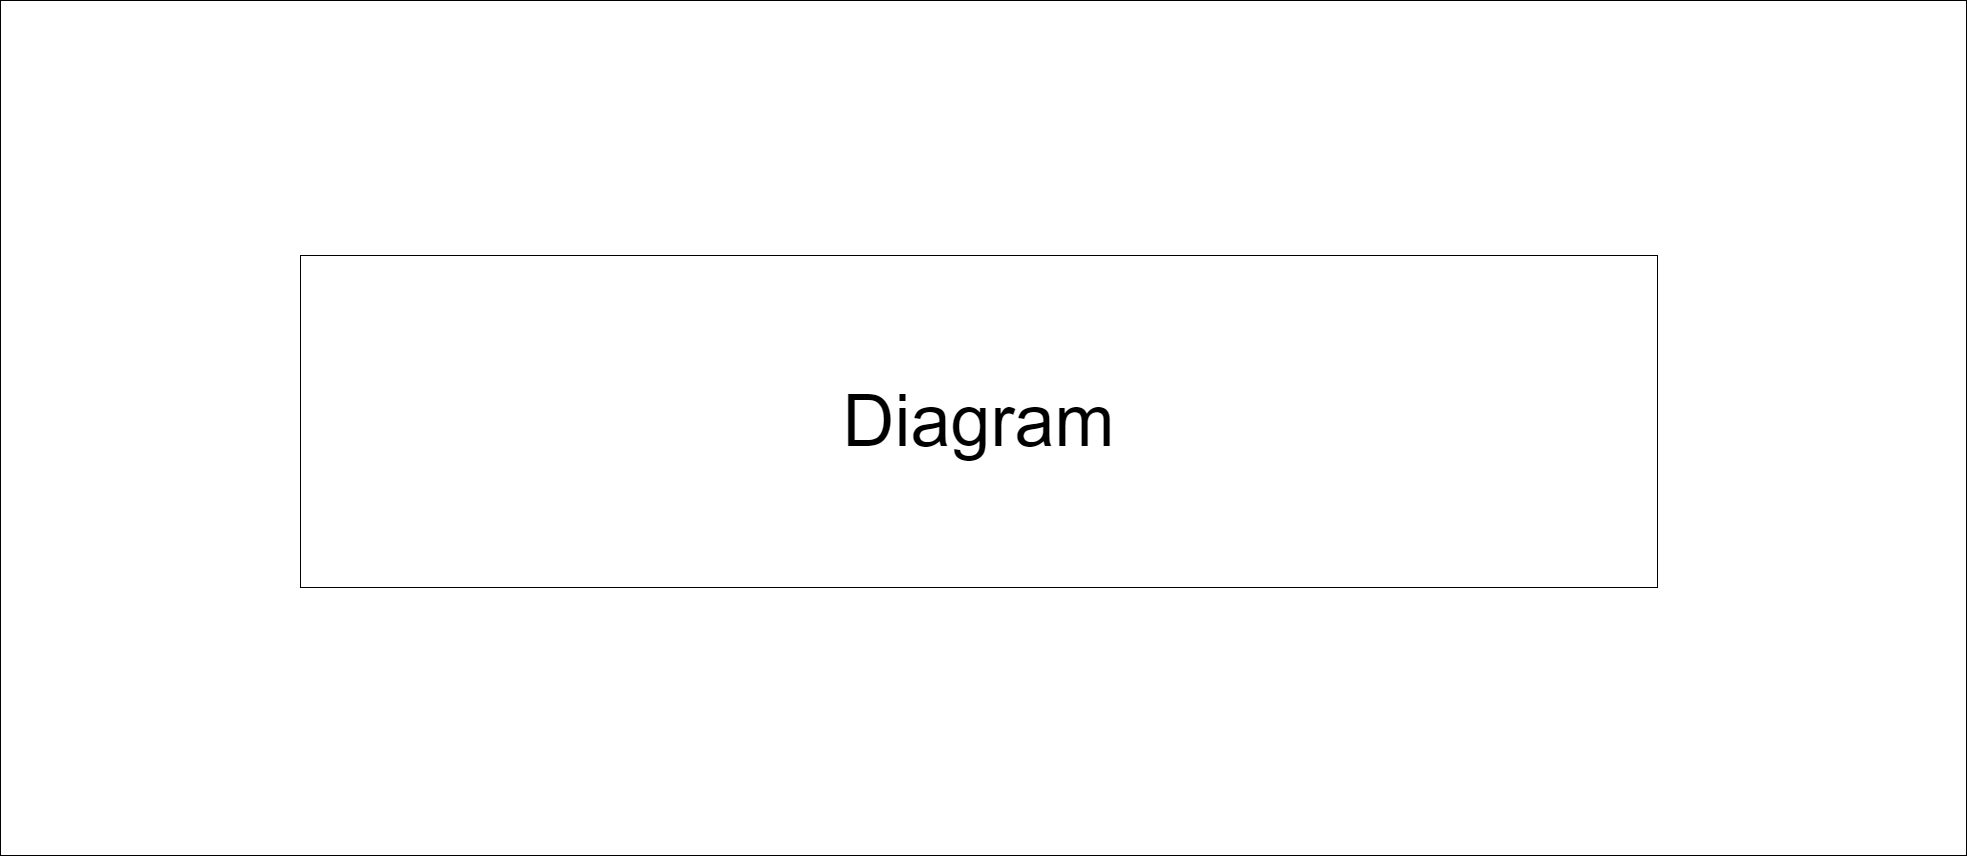

The diagram above was exported from draw.io. Its source (the exported page's mxGraphModel, read from the mxfile embedded in the PNG):
<mxGraphModel dx="6853" dy="2940" grid="0" gridSize="10" guides="1" tooltips="1" connect="1" arrows="1" fold="1" page="0" pageScale="1" pageWidth="827" pageHeight="1169" math="0" shadow="0">
  <root>
    <mxCell id="0" />
    <mxCell id="1" parent="0" />
    <mxCell id="3" value="" style="rounded=0;whiteSpace=wrap;html=1;fontSize=72;" vertex="1" parent="1">
      <mxGeometry x="-756" y="932" width="1966" height="855" as="geometry" />
    </mxCell>
    <mxCell id="2" value="&lt;font style=&quot;font-size: 72px&quot;&gt;Diagram&lt;/font&gt;" style="rounded=0;whiteSpace=wrap;html=1;" vertex="1" parent="1">
      <mxGeometry x="-456" y="1187" width="1357" height="332" as="geometry" />
    </mxCell>
  </root>
</mxGraphModel>